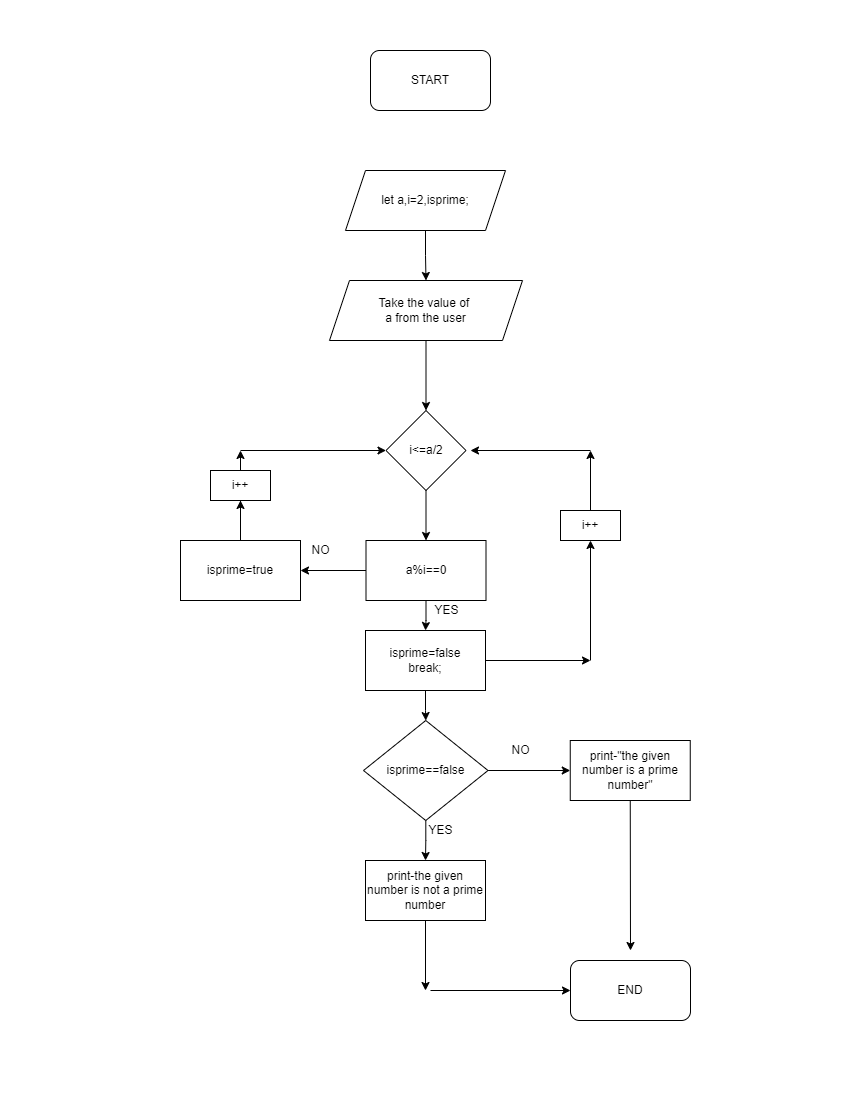

The diagram above was exported from draw.io. Its source (the exported page's mxGraphModel, read from the mxfile embedded in the PNG):
<mxGraphModel dx="1422" dy="794" grid="1" gridSize="10" guides="1" tooltips="1" connect="1" arrows="1" fold="1" page="1" pageScale="1" pageWidth="850" pageHeight="1100" math="0" shadow="0">
  <root>
    <mxCell id="0" />
    <mxCell id="1" parent="0" />
    <mxCell id="pncsyyJ5lYpnaWHwP0ur-1" value="START" style="rounded=1;whiteSpace=wrap;html=1;" vertex="1" parent="1">
      <mxGeometry x="370" y="50" width="120" height="60" as="geometry" />
    </mxCell>
    <mxCell id="pncsyyJ5lYpnaWHwP0ur-4" value="" style="edgeStyle=orthogonalEdgeStyle;rounded=0;orthogonalLoop=1;jettySize=auto;html=1;" edge="1" parent="1" source="pncsyyJ5lYpnaWHwP0ur-2" target="pncsyyJ5lYpnaWHwP0ur-3">
      <mxGeometry relative="1" as="geometry" />
    </mxCell>
    <mxCell id="pncsyyJ5lYpnaWHwP0ur-2" value="let a,i=2,isprime;" style="shape=parallelogram;perimeter=parallelogramPerimeter;whiteSpace=wrap;html=1;fixedSize=1;" vertex="1" parent="1">
      <mxGeometry x="345" y="170" width="160" height="60" as="geometry" />
    </mxCell>
    <mxCell id="pncsyyJ5lYpnaWHwP0ur-6" value="" style="edgeStyle=orthogonalEdgeStyle;rounded=0;orthogonalLoop=1;jettySize=auto;html=1;" edge="1" parent="1" source="pncsyyJ5lYpnaWHwP0ur-3" target="pncsyyJ5lYpnaWHwP0ur-5">
      <mxGeometry relative="1" as="geometry" />
    </mxCell>
    <mxCell id="pncsyyJ5lYpnaWHwP0ur-3" value="Take the value of &lt;br&gt;a from the user" style="shape=parallelogram;perimeter=parallelogramPerimeter;whiteSpace=wrap;html=1;fixedSize=1;" vertex="1" parent="1">
      <mxGeometry x="329" y="280" width="193" height="60" as="geometry" />
    </mxCell>
    <mxCell id="pncsyyJ5lYpnaWHwP0ur-8" value="" style="edgeStyle=orthogonalEdgeStyle;rounded=0;orthogonalLoop=1;jettySize=auto;html=1;" edge="1" parent="1" source="pncsyyJ5lYpnaWHwP0ur-5" target="pncsyyJ5lYpnaWHwP0ur-7">
      <mxGeometry relative="1" as="geometry" />
    </mxCell>
    <mxCell id="pncsyyJ5lYpnaWHwP0ur-5" value="i&amp;lt;=a/2" style="rhombus;whiteSpace=wrap;html=1;" vertex="1" parent="1">
      <mxGeometry x="385.5" y="410" width="80" height="80" as="geometry" />
    </mxCell>
    <mxCell id="pncsyyJ5lYpnaWHwP0ur-10" value="" style="edgeStyle=orthogonalEdgeStyle;rounded=0;orthogonalLoop=1;jettySize=auto;html=1;" edge="1" parent="1" source="pncsyyJ5lYpnaWHwP0ur-7" target="pncsyyJ5lYpnaWHwP0ur-9">
      <mxGeometry relative="1" as="geometry" />
    </mxCell>
    <mxCell id="pncsyyJ5lYpnaWHwP0ur-13" value="" style="edgeStyle=orthogonalEdgeStyle;rounded=0;orthogonalLoop=1;jettySize=auto;html=1;" edge="1" parent="1" source="pncsyyJ5lYpnaWHwP0ur-7" target="pncsyyJ5lYpnaWHwP0ur-12">
      <mxGeometry relative="1" as="geometry" />
    </mxCell>
    <mxCell id="pncsyyJ5lYpnaWHwP0ur-7" value="a%i==0" style="whiteSpace=wrap;html=1;" vertex="1" parent="1">
      <mxGeometry x="365.5" y="540" width="120" height="60" as="geometry" />
    </mxCell>
    <mxCell id="pncsyyJ5lYpnaWHwP0ur-17" value="" style="edgeStyle=orthogonalEdgeStyle;rounded=0;orthogonalLoop=1;jettySize=auto;html=1;" edge="1" parent="1" source="pncsyyJ5lYpnaWHwP0ur-9" target="pncsyyJ5lYpnaWHwP0ur-16">
      <mxGeometry relative="1" as="geometry" />
    </mxCell>
    <mxCell id="pncsyyJ5lYpnaWHwP0ur-9" value="isprime=false&lt;br&gt;break;" style="whiteSpace=wrap;html=1;" vertex="1" parent="1">
      <mxGeometry x="365" y="630" width="120" height="60" as="geometry" />
    </mxCell>
    <mxCell id="pncsyyJ5lYpnaWHwP0ur-11" value="END" style="rounded=1;whiteSpace=wrap;html=1;" vertex="1" parent="1">
      <mxGeometry x="570" y="960" width="120" height="60" as="geometry" />
    </mxCell>
    <mxCell id="pncsyyJ5lYpnaWHwP0ur-12" value="isprime=true" style="whiteSpace=wrap;html=1;" vertex="1" parent="1">
      <mxGeometry x="180" y="540" width="120" height="60" as="geometry" />
    </mxCell>
    <mxCell id="pncsyyJ5lYpnaWHwP0ur-14" value="print-the given number is not a prime number" style="whiteSpace=wrap;html=1;" vertex="1" parent="1">
      <mxGeometry x="365" y="860" width="120" height="60" as="geometry" />
    </mxCell>
    <mxCell id="pncsyyJ5lYpnaWHwP0ur-18" value="" style="edgeStyle=orthogonalEdgeStyle;rounded=0;orthogonalLoop=1;jettySize=auto;html=1;" edge="1" parent="1" source="pncsyyJ5lYpnaWHwP0ur-16" target="pncsyyJ5lYpnaWHwP0ur-14">
      <mxGeometry relative="1" as="geometry" />
    </mxCell>
    <mxCell id="pncsyyJ5lYpnaWHwP0ur-20" value="" style="edgeStyle=orthogonalEdgeStyle;rounded=0;orthogonalLoop=1;jettySize=auto;html=1;" edge="1" parent="1" source="pncsyyJ5lYpnaWHwP0ur-16" target="pncsyyJ5lYpnaWHwP0ur-19">
      <mxGeometry relative="1" as="geometry" />
    </mxCell>
    <mxCell id="pncsyyJ5lYpnaWHwP0ur-16" value="isprime==false" style="rhombus;whiteSpace=wrap;html=1;" vertex="1" parent="1">
      <mxGeometry x="363" y="720" width="124.5" height="100" as="geometry" />
    </mxCell>
    <mxCell id="pncsyyJ5lYpnaWHwP0ur-19" value="print-&quot;the given number is a prime number&quot;" style="whiteSpace=wrap;html=1;" vertex="1" parent="1">
      <mxGeometry x="569.75" y="740" width="120" height="60" as="geometry" />
    </mxCell>
    <mxCell id="pncsyyJ5lYpnaWHwP0ur-21" value="YES" style="text;html=1;align=center;verticalAlign=middle;resizable=0;points=[];autosize=1;strokeColor=none;fillColor=none;" vertex="1" parent="1">
      <mxGeometry x="425.5" y="600" width="40" height="20" as="geometry" />
    </mxCell>
    <mxCell id="pncsyyJ5lYpnaWHwP0ur-22" value="NO" style="text;html=1;align=center;verticalAlign=middle;resizable=0;points=[];autosize=1;strokeColor=none;fillColor=none;" vertex="1" parent="1">
      <mxGeometry x="305" y="540" width="30" height="20" as="geometry" />
    </mxCell>
    <mxCell id="pncsyyJ5lYpnaWHwP0ur-23" value="YES" style="text;html=1;align=center;verticalAlign=middle;resizable=0;points=[];autosize=1;strokeColor=none;fillColor=none;" vertex="1" parent="1">
      <mxGeometry x="420" y="820" width="40" height="20" as="geometry" />
    </mxCell>
    <mxCell id="pncsyyJ5lYpnaWHwP0ur-24" value="NO" style="text;html=1;align=center;verticalAlign=middle;resizable=0;points=[];autosize=1;strokeColor=none;fillColor=none;" vertex="1" parent="1">
      <mxGeometry x="505" y="740" width="30" height="20" as="geometry" />
    </mxCell>
    <mxCell id="pncsyyJ5lYpnaWHwP0ur-27" value="" style="endArrow=classic;html=1;rounded=0;exitX=0.5;exitY=1;exitDx=0;exitDy=0;" edge="1" parent="1" source="pncsyyJ5lYpnaWHwP0ur-14">
      <mxGeometry width="50" height="50" relative="1" as="geometry">
        <mxPoint x="400" y="680" as="sourcePoint" />
        <mxPoint x="425" y="990" as="targetPoint" />
      </mxGeometry>
    </mxCell>
    <mxCell id="pncsyyJ5lYpnaWHwP0ur-28" value="" style="endArrow=classic;html=1;rounded=0;entryX=0;entryY=0.5;entryDx=0;entryDy=0;" edge="1" parent="1" target="pncsyyJ5lYpnaWHwP0ur-11">
      <mxGeometry width="50" height="50" relative="1" as="geometry">
        <mxPoint x="430" y="990" as="sourcePoint" />
        <mxPoint x="500" y="990" as="targetPoint" />
      </mxGeometry>
    </mxCell>
    <mxCell id="pncsyyJ5lYpnaWHwP0ur-29" value="" style="endArrow=classic;html=1;rounded=0;exitX=0.5;exitY=1;exitDx=0;exitDy=0;" edge="1" parent="1" source="pncsyyJ5lYpnaWHwP0ur-19">
      <mxGeometry width="50" height="50" relative="1" as="geometry">
        <mxPoint x="620" y="820" as="sourcePoint" />
        <mxPoint x="630" y="950" as="targetPoint" />
      </mxGeometry>
    </mxCell>
    <mxCell id="pncsyyJ5lYpnaWHwP0ur-30" value="" style="endArrow=classic;html=1;rounded=0;exitX=0.5;exitY=0;exitDx=0;exitDy=0;" edge="1" parent="1" source="pncsyyJ5lYpnaWHwP0ur-12">
      <mxGeometry width="50" height="50" relative="1" as="geometry">
        <mxPoint x="400" y="680" as="sourcePoint" />
        <mxPoint x="240" y="450" as="targetPoint" />
      </mxGeometry>
    </mxCell>
    <mxCell id="pncsyyJ5lYpnaWHwP0ur-31" value="" style="endArrow=classic;html=1;rounded=0;entryX=0;entryY=0.5;entryDx=0;entryDy=0;" edge="1" parent="1" target="pncsyyJ5lYpnaWHwP0ur-5">
      <mxGeometry width="50" height="50" relative="1" as="geometry">
        <mxPoint x="240" y="450" as="sourcePoint" />
        <mxPoint x="450" y="630" as="targetPoint" />
      </mxGeometry>
    </mxCell>
    <mxCell id="pncsyyJ5lYpnaWHwP0ur-32" value="i++" style="rounded=0;whiteSpace=wrap;html=1;" vertex="1" parent="1">
      <mxGeometry x="210" y="470" width="60" height="30" as="geometry" />
    </mxCell>
    <mxCell id="pncsyyJ5lYpnaWHwP0ur-33" value="" style="endArrow=classic;html=1;rounded=0;exitX=0.5;exitY=0;exitDx=0;exitDy=0;entryX=0.5;entryY=1;entryDx=0;entryDy=0;" edge="1" parent="1" source="pncsyyJ5lYpnaWHwP0ur-12" target="pncsyyJ5lYpnaWHwP0ur-32">
      <mxGeometry width="50" height="50" relative="1" as="geometry">
        <mxPoint x="400" y="680" as="sourcePoint" />
        <mxPoint x="450" y="630" as="targetPoint" />
      </mxGeometry>
    </mxCell>
    <mxCell id="pncsyyJ5lYpnaWHwP0ur-34" value="" style="endArrow=classic;html=1;rounded=0;exitX=1;exitY=0.5;exitDx=0;exitDy=0;" edge="1" parent="1" source="pncsyyJ5lYpnaWHwP0ur-9">
      <mxGeometry width="50" height="50" relative="1" as="geometry">
        <mxPoint x="400" y="680" as="sourcePoint" />
        <mxPoint x="590" y="660" as="targetPoint" />
      </mxGeometry>
    </mxCell>
    <mxCell id="pncsyyJ5lYpnaWHwP0ur-35" value="i++" style="rounded=0;whiteSpace=wrap;html=1;" vertex="1" parent="1">
      <mxGeometry x="560" y="510" width="60" height="30" as="geometry" />
    </mxCell>
    <mxCell id="pncsyyJ5lYpnaWHwP0ur-36" value="" style="endArrow=classic;html=1;rounded=0;entryX=0.5;entryY=1;entryDx=0;entryDy=0;" edge="1" parent="1" target="pncsyyJ5lYpnaWHwP0ur-35">
      <mxGeometry width="50" height="50" relative="1" as="geometry">
        <mxPoint x="590" y="660" as="sourcePoint" />
        <mxPoint x="695" y="600" as="targetPoint" />
      </mxGeometry>
    </mxCell>
    <mxCell id="pncsyyJ5lYpnaWHwP0ur-37" value="" style="endArrow=classic;html=1;rounded=0;exitX=0.5;exitY=0;exitDx=0;exitDy=0;" edge="1" parent="1" source="pncsyyJ5lYpnaWHwP0ur-35">
      <mxGeometry width="50" height="50" relative="1" as="geometry">
        <mxPoint x="590" y="460" as="sourcePoint" />
        <mxPoint x="590" y="450" as="targetPoint" />
      </mxGeometry>
    </mxCell>
    <mxCell id="pncsyyJ5lYpnaWHwP0ur-38" value="" style="endArrow=classic;html=1;rounded=0;" edge="1" parent="1">
      <mxGeometry width="50" height="50" relative="1" as="geometry">
        <mxPoint x="590" y="450" as="sourcePoint" />
        <mxPoint x="470" y="450" as="targetPoint" />
      </mxGeometry>
    </mxCell>
  </root>
</mxGraphModel>